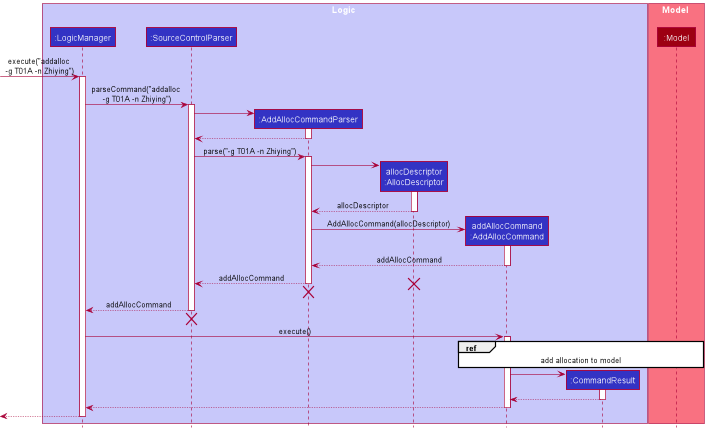

The diagram above was rendered by PlantUML. Its source (embedded in the PNG):
@startuml
!include style.puml

box Logic LOGIC_COLOR_T1
participant ":LogicManager" as LogicManager LOGIC_COLOR
participant ":SourceControlParser" as SourceControlParser LOGIC_COLOR
participant ":AddAllocCommandParser" as AddAllocCommandParser LOGIC_COLOR
participant "allocDescriptor\n:AllocDescriptor" as AllocDescriptor LOGIC_COLOR
participant "addAllocCommand\n:AddAllocCommand" as AddAllocCommand LOGIC_COLOR
participant ":CommandResult" as CommandResult LOGIC_COLOR
end box

box Model MODEL_COLOR_T1
participant ":Model" as Model MODEL_COLOR
end box

[-> LogicManager : execute("addalloc \n-g T01A -n Zhiying")
activate LogicManager

LogicManager -> SourceControlParser : parseCommand("addalloc \n-g T01A -n Zhiying")
activate SourceControlParser

create AddAllocCommandParser
SourceControlParser -> AddAllocCommandParser
activate AddAllocCommandParser

AddAllocCommandParser --> SourceControlParser
deactivate AddAllocCommandParser

SourceControlParser -> AddAllocCommandParser : parse("-g T01A -n Zhiying")
activate AddAllocCommandParser

create AllocDescriptor
AddAllocCommandParser -> AllocDescriptor
activate AllocDescriptor

AllocDescriptor --> AddAllocCommandParser : allocDescriptor
deactivate AllocDescriptor

create AddAllocCommand
AddAllocCommandParser -> AddAllocCommand : AddAllocCommand(allocDescriptor)
activate AddAllocCommand

AddAllocCommand --> AddAllocCommandParser : addAllocCommand
deactivate AddAllocCommand

AddAllocCommandParser --> SourceControlParser : addAllocCommand
deactivate AddAllocCommandParser

destroy AllocDescriptor

'hidden arrow to position destroy marker
Model -[hidden]->
destroy AddAllocCommandParser

SourceControlParser --> LogicManager : addAllocCommand
deactivate SourceControlParser

'hidden arrow to position destroy marker
Model -[hidden]->
destroy SourceControlParser

LogicManager -> AddAllocCommand : execute()
activate AddAllocCommand

ref over AddAllocCommand, Model: add allocation to model

create CommandResult
AddAllocCommand -> CommandResult
activate CommandResult

CommandResult --> AddAllocCommand
deactivate CommandResult

AddAllocCommand --> LogicManager
deactivate AddAllocCommand

[<--LogicManager
deactivate LogicManager

@enduml